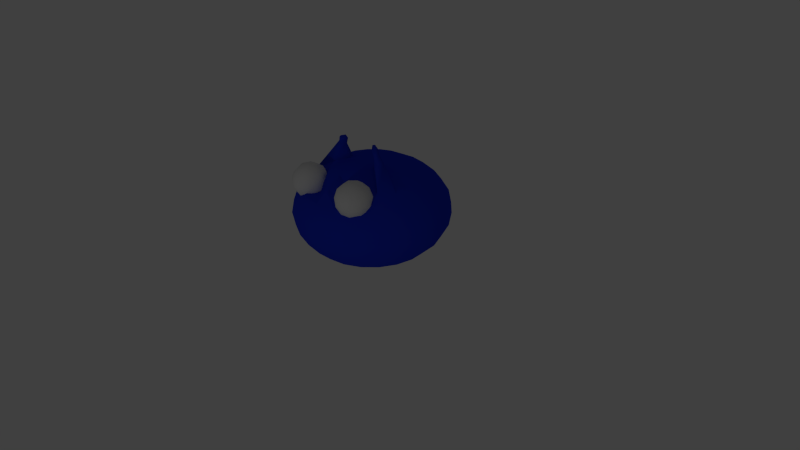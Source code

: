# Source: slime2v3.blend  (saved by Blender 2.74.0; exported with 4.5.12 LTS)
import bpy
from mathutils import Matrix  # noqa: F401  (used for matrix-valued properties, if any)

bpy.ops.wm.read_factory_settings(use_empty=True)
scene = bpy.context.scene
scene.name = 'Scene'

# ---- collections
col_collection_1 = bpy.data.collections.new('Collection 1'); scene.collection.children.link(col_collection_1)

# ---- materials (node trees are filled in below, after node groups)
mat_bubbly = bpy.data.materials.new('Bubbly')
mat_bubbly.alpha_threshold = 0.0
mat_bubbly.use_transparent_shadow = False
mat_bubbly.diffuse_color = (0.01219, 0.03646, 0.6619, 1.0)
mat_bubbly.specular_color = (0.1311, 0.523, 1.0)
mat_bubbly.roughness = 0.5
mat_bubbly.specular_intensity = 0.7947

# ---- material node trees

# ---- world
world_world = bpy.data.worlds.new('World'); scene.world = world_world
world_world.color = (0.05088, 0.05088, 0.05088)
world_world.use_sun_shadow = False
world_world.sun_shadow_jitter_overblur = 0.0
world_world.cycles.sampling_method = 'MANUAL'
world_world.cycles.sample_map_resolution = 256

# ---- cameras
cam_camera = bpy.data.cameras.new('Camera')
cam_camera.clip_end = 100.0
cam_camera.lens = 35.0
cam_camera.sensor_width = 32.0
cam_camera.sensor_height = 18.0
cam_camera.ortho_scale = 7.314
cam_camera.dof.focus_distance = 0.0
cam_camera.dof.aperture_fstop = 128.0

# ---- lights
light_lamp = bpy.data.lights.new('Lamp', 'POINT')
light_lamp.transmission_factor = 0.0
light_lamp.cutoff_distance = 30.0
light_lamp.energy = 100.0
light_lamp.shadow_buffer_clip_start = 1.001
light_lamp.shadow_soft_size = 0.1
light_lamp.shadow_maximum_resolution = 0.006
light_lamp.use_absolute_resolution = True
light_lamp.cycles.use_multiple_importance_sampling = False

# ---- meshes
me_sphere = bpy.data.meshes.new('Sphere')
me_sphere.from_pydata([(-0.2462, 0.07998, 0.9659), (-0.4755, 0.1545, 0.866), (-0.6725, 0.2185, 0.7071), (-0.8236, 0.2676, 0.5), (-0.9187, 0.2985, 0.2588), (-0.9511, 0.309, 7.55e-08), (-0.9187, 0.2985, -0.2588), (-0.8236, 0.2676, -0.5), (-0.6725, 0.2185, -0.7071), (-0.4755, 0.1545, -0.866), (-0.2462, 0.07998, -0.9659), (-0.2094, 0.1521, 0.9659), (-0.4045, 0.2939, 0.866), (-0.5721, 0.4156, 0.7071), (-0.7006, 0.509, 0.5), (-0.7815, 0.5678, 0.2588), (-0.809, 0.5878, 7.55e-08), (-0.7815, 0.5678, -0.2588), (-0.7006, 0.509, -0.5), (-0.5721, 0.4156, -0.7071), (-0.4045, 0.2939, -0.866), (-0.2094, 0.1521, -0.9659), (-0.1521, 0.2094, 0.9659), (-0.2939, 0.4045, 0.866), (-0.4156, 0.5721, 0.7071), (-0.509, 0.7006, 0.5), (-0.5678, 0.7815, 0.2588), (-0.5878, 0.809, 7.55e-08), (-0.5678, 0.7815, -0.2588), (-0.509, 0.7006, -0.5), (-0.4156, 0.5721, -0.7071), (-0.2939, 0.4045, -0.866), (-0.1521, 0.2094, -0.9659), (-3.894e-07, 0.0, -1.0), (-0.07998, 0.2462, 0.9659), (-0.1545, 0.4755, 0.866), (-0.2185, 0.6725, 0.7071), (-0.2676, 0.8236, 0.5), (-0.2985, 0.9186, 0.2588), (-0.309, 0.9511, 7.55e-08), (-0.2985, 0.9186, -0.2588), (-0.2676, 0.8236, -0.5), (-0.2185, 0.6725, -0.7071), (-0.1545, 0.4755, -0.866), (-0.07998, 0.2462, -0.9659), (-3.767e-07, 0.2588, 0.9659), (-4.512e-07, 0.5, 0.866), (-3.469e-07, 0.7071, 0.7071), (-4.065e-07, 0.866, 0.5), (-3.767e-07, 0.9659, 0.2588), (-4.065e-07, 1.0, 7.55e-08), (-3.767e-07, 0.9659, -0.2588), (-4.065e-07, 0.866, -0.5), (-4.065e-07, 0.7071, -0.7071), (-3.916e-07, 0.5, -0.866), (-3.916e-07, 0.2588, -0.9659), (0.07998, 0.2462, 0.9659), (0.1545, 0.4755, 0.866), (0.2185, 0.6725, 0.7071), (0.2676, 0.8236, 0.5), (0.2985, 0.9186, 0.2588), (0.309, 0.9511, 7.55e-08), (0.2985, 0.9186, -0.2588), (0.2676, 0.8236, -0.5), (0.2185, 0.6725, -0.7071), (0.1545, 0.4755, -0.866), (0.07998, 0.2462, -0.9659), (0.1521, 0.2094, 0.9659), (0.2939, 0.4045, 0.866), (0.4156, 0.5721, 0.7071), (0.509, 0.7006, 0.5), (0.5678, 0.7815, 0.2588), (0.5878, 0.809, 7.55e-08), (0.5678, 0.7815, -0.2588), (0.509, 0.7006, -0.5), (0.4156, 0.5721, -0.7071), (0.2939, 0.4045, -0.866), (0.1521, 0.2094, -0.9659), (-7.045e-07, -2.289e-07, 1.0), (0.2094, 0.1521, 0.9659), (0.4045, 0.2939, 0.866), (0.5721, 0.4156, 0.7071), (0.7006, 0.509, 0.5), (0.7814, 0.5678, 0.2588), (0.809, 0.5878, 7.55e-08), (0.7814, 0.5678, -0.2588), (0.7006, 0.509, -0.5), (0.5721, 0.4156, -0.7071), (0.4045, 0.2939, -0.866), (0.2094, 0.1521, -0.9659), (0.2462, 0.07998, 0.9659), (0.4755, 0.1545, 0.866), (0.6725, 0.2185, 0.7071), (0.8236, 0.2676, 0.5), (0.9186, 0.2985, 0.2588), (0.9511, 0.309, 7.55e-08), (0.9186, 0.2985, -0.2588), (0.8236, 0.2676, -0.5), (0.6725, 0.2185, -0.7071), (0.4755, 0.1545, -0.866), (0.2462, 0.07998, -0.9659), (0.2588, -1.603e-08, 0.9659), (0.5, 1.181e-07, 0.866), (0.7071, 1.377e-08, 0.7071), (0.866, -3.093e-08, 0.5), (0.9659, -3.093e-08, 0.2588), (1.0, -1.126e-09, 7.55e-08), (0.9659, -3.093e-08, -0.2588), (0.866, -3.093e-08, -0.5), (0.7071, -6.073e-08, -0.7071), (0.5, 1.377e-08, -0.866), (0.2588, -1.126e-09, -0.9659), (0.2462, -0.07998, 0.9659), (0.4755, -0.1545, 0.866), (0.6725, -0.2185, 0.7071), (0.8236, -0.2676, 0.5), (0.9186, -0.2985, 0.2588), (0.9511, -0.309, 7.55e-08), (0.9186, -0.2985, -0.2588), (0.8236, -0.2676, -0.5), (0.6725, -0.2185, -0.7071), (0.4755, -0.1545, -0.866), (0.2462, -0.07998, -0.9659), (0.2094, -0.1521, 0.9659), (0.4045, -0.2939, 0.866), (0.5721, -0.4156, 0.7071), (0.7006, -0.509, 0.5), (0.7815, -0.5678, 0.2588), (0.809, -0.5878, 7.55e-08), (0.7815, -0.5678, -0.2588), (0.7006, -0.509, -0.5), (0.5721, -0.4156, -0.7071), (0.4045, -0.2939, -0.866), (0.2094, -0.1521, -0.9659), (0.1521, -0.2094, 0.9659), (0.2939, -0.4045, 0.866), (0.4156, -0.5721, 0.7071), (0.509, -0.7006, 0.5), (0.5678, -0.7815, 0.2588), (0.5878, -0.809, 7.55e-08), (0.5678, -0.7815, -0.2588), (0.509, -0.7006, -0.5), (0.4156, -0.5721, -0.7071), (0.2939, -0.4045, -0.866), (0.1521, -0.2094, -0.9659), (0.07998, -0.2462, 0.9659), (0.1545, -0.5662, 0.866), (0.2185, -0.6323, 0.5315), (0.2676, -0.8236, 0.5), (0.2985, -0.9187, 0.2588), (0.309, -0.9511, 7.55e-08), (0.2985, -0.9187, -0.2588), (0.2676, -0.8236, -0.5), (0.2185, -0.6725, -0.7071), (0.1545, -0.4755, -0.866), (0.07998, -0.2462, -0.9659), (-3.767e-07, -0.2588, 0.9659), (-2.575e-07, -0.5, 0.866), (-3.618e-07, -0.7071, 0.7071), (-3.767e-07, -0.866, 0.5), (-4.065e-07, -0.9659, 0.2588), (-3.767e-07, -1.0, 7.55e-08), (-4.065e-07, -0.9659, -0.2588), (-4.065e-07, -0.866, -0.5), (-4.214e-07, -0.7071, -0.7071), (-3.618e-07, -0.5, -0.866), (-3.692e-07, -0.2588, -0.9659), (-0.07998, -0.2462, 0.9659), (-0.1545, -0.5662, 0.866), (-0.2185, -0.6323, 0.5315), (-0.2676, -0.8236, 0.5), (-0.2985, -0.9187, 0.2588), (-0.309, -0.9511, 7.55e-08), (-0.2985, -0.9187, -0.2588), (-0.2676, -0.8236, -0.5), (-0.2185, -0.6725, -0.7071), (-0.1545, -0.4755, -0.866), (-0.07998, -0.2462, -0.9659), (-0.1521, -0.2094, 0.9659), (-0.2939, -0.4045, 0.866), (-0.4156, -0.5721, 0.7071), (-0.509, -0.7006, 0.5), (-0.5678, -0.7815, 0.2588), (-0.5878, -0.809, 7.55e-08), (-0.5678, -0.7815, -0.2588), (-0.509, -0.7006, -0.5), (-0.4156, -0.5721, -0.7071), (-0.2939, -0.4045, -0.866), (-0.1521, -0.2094, -0.9659), (-0.2094, -0.1521, 0.9659), (-0.4045, -0.2939, 0.866), (-0.5721, -0.4156, 0.7071), (-0.7006, -0.509, 0.5), (-0.7815, -0.5678, 0.2588), (-0.809, -0.5878, 7.55e-08), (-0.7815, -0.5678, -0.2588), (-0.7006, -0.509, -0.5), (-0.5721, -0.4156, -0.7071), (-0.4045, -0.2939, -0.866), (-0.2094, -0.1521, -0.9659), (-0.2462, -0.07998, 0.9659), (-0.4755, -0.1545, 0.866), (-0.6725, -0.2185, 0.7071), (-0.8236, -0.2676, 0.5), (-0.9187, -0.2985, 0.2588), (-0.9511, -0.309, 7.55e-08), (-0.9187, -0.2985, -0.2588), (-0.8236, -0.2676, -0.5), (-0.6725, -0.2185, -0.7071), (-0.4755, -0.1545, -0.866), (-0.2462, -0.07998, -0.9659), (-0.2588, -8.577e-09, 0.9659), (-0.5, -9.053e-08, 0.866), (-0.7071, -1.603e-08, 0.7071), (-0.866, -3.093e-08, 0.5), (-0.9659, -1.126e-09, 0.2588), (-1.0, -3.093e-08, 7.55e-08), (-0.9659, -1.126e-09, -0.2588), (-0.866, -3.093e-08, -0.5), (-0.7071, 4.358e-08, -0.7071), (-0.5, -4.583e-08, -0.866), (-0.2588, -8.577e-09, -0.9659), (0.2723, -0.13, 1.222), (0.4334, -0.1824, 1.152), (0.2464, -0.1807, 1.222), (0.3835, -0.2803, 1.152), (-0.257, -0.1822, 1.218), (-0.3775, -0.2698, 1.156), (-0.2797, -0.1376, 1.218), (-0.4214, -0.1837, 1.156), (-0.2077, -0.1963, 1.357), (-0.2862, -0.2533, 1.317), (-0.2225, -0.1673, 1.357), (-0.3147, -0.1973, 1.317), (0.2626, -0.1653, 1.354), (0.367, -0.1992, 1.309), (0.2459, -0.1981, 1.354), (0.3347, -0.2627, 1.309), (-0.2335, -0.2039, 1.414), (-0.2882, -0.2436, 1.386), (-0.2438, -0.1837, 1.414), (-0.308, -0.2046, 1.386), (0.2812, -0.1776, 1.429), (0.3714, -0.2069, 1.39), (0.2667, -0.2059, 1.429), (0.3435, -0.2617, 1.39)], [], [(10, 9, 20, 21), (9, 8, 19, 20), (8, 7, 18, 19), (7, 6, 17, 18), (6, 5, 16, 17), (5, 4, 15, 16), (4, 3, 14, 15), (3, 2, 13, 14), (2, 1, 12, 13), (1, 0, 11, 12), (21, 20, 31, 32), (20, 19, 30, 31), (19, 18, 29, 30), (18, 17, 28, 29), (17, 16, 27, 28), (16, 15, 26, 27), (15, 14, 25, 26), (14, 13, 24, 25), (13, 12, 23, 24), (12, 11, 22, 23), (32, 31, 43, 44), (31, 30, 42, 43), (30, 29, 41, 42), (29, 28, 40, 41), (28, 27, 39, 40), (27, 26, 38, 39), (26, 25, 37, 38), (25, 24, 36, 37), (24, 23, 35, 36), (23, 22, 34, 35), (44, 43, 54, 55), (43, 42, 53, 54), (42, 41, 52, 53), (41, 40, 51, 52), (40, 39, 50, 51), (39, 38, 49, 50), (38, 37, 48, 49), (37, 36, 47, 48), (36, 35, 46, 47), (35, 34, 45, 46), (55, 54, 65, 66), (54, 53, 64, 65), (53, 52, 63, 64), (52, 51, 62, 63), (51, 50, 61, 62), (50, 49, 60, 61), (49, 48, 59, 60), (48, 47, 58, 59), (47, 46, 57, 58), (46, 45, 56, 57), (66, 65, 76, 77), (65, 64, 75, 76), (64, 63, 74, 75), (63, 62, 73, 74), (62, 61, 72, 73), (61, 60, 71, 72), (60, 59, 70, 71), (59, 58, 69, 70), (58, 57, 68, 69), (57, 56, 67, 68), (77, 76, 88, 89), (76, 75, 87, 88), (75, 74, 86, 87), (74, 73, 85, 86), (73, 72, 84, 85), (72, 71, 83, 84), (71, 70, 82, 83), (70, 69, 81, 82), (69, 68, 80, 81), (68, 67, 79, 80), (89, 88, 99, 100), (88, 87, 98, 99), (87, 86, 97, 98), (86, 85, 96, 97), (85, 84, 95, 96), (84, 83, 94, 95), (83, 82, 93, 94), (82, 81, 92, 93), (81, 80, 91, 92), (80, 79, 90, 91), (100, 99, 110, 111), (99, 98, 109, 110), (98, 97, 108, 109), (97, 96, 107, 108), (96, 95, 106, 107), (95, 94, 105, 106), (94, 93, 104, 105), (93, 92, 103, 104), (92, 91, 102, 103), (91, 90, 101, 102), (111, 110, 121, 122), (110, 109, 120, 121), (109, 108, 119, 120), (108, 107, 118, 119), (107, 106, 117, 118), (106, 105, 116, 117), (105, 104, 115, 116), (104, 103, 114, 115), (103, 102, 113, 114), (102, 101, 112, 113), (122, 121, 132, 133), (121, 120, 131, 132), (120, 119, 130, 131), (119, 118, 129, 130), (118, 117, 128, 129), (117, 116, 127, 128), (116, 115, 126, 127), (115, 114, 125, 126), (227, 229, 202, 191), (191, 190, 227), (133, 132, 143, 144), (132, 131, 142, 143), (131, 130, 141, 142), (130, 129, 140, 141), (129, 128, 139, 140), (128, 127, 138, 139), (127, 126, 137, 138), (126, 125, 136, 137), (125, 124, 135, 136), (124, 123, 134, 135), (144, 143, 154, 155), (143, 142, 153, 154), (142, 141, 152, 153), (141, 140, 151, 152), (140, 139, 150, 151), (139, 138, 149, 150), (138, 137, 148, 149), (137, 136, 147, 148), (136, 135, 146, 147), (135, 134, 145, 146), (155, 154, 165, 166), (154, 153, 164, 165), (153, 152, 163, 164), (152, 151, 162, 163), (151, 150, 161, 162), (150, 149, 160, 161), (149, 148, 159, 160), (148, 147, 158, 159), (147, 146, 157, 158), (146, 145, 156, 157), (166, 165, 176, 177), (165, 164, 175, 176), (164, 163, 174, 175), (163, 162, 173, 174), (162, 161, 172, 173), (161, 160, 171, 172), (160, 159, 170, 171), (159, 158, 169, 170), (158, 157, 168, 169), (157, 156, 167, 168), (177, 176, 187, 188), (176, 175, 186, 187), (175, 174, 185, 186), (174, 173, 184, 185), (173, 172, 183, 184), (172, 171, 182, 183), (171, 170, 181, 182), (170, 169, 180, 181), (169, 168, 179, 180), (168, 167, 178, 179), (188, 187, 198, 199), (187, 186, 197, 198), (186, 185, 196, 197), (185, 184, 195, 196), (184, 183, 194, 195), (183, 182, 193, 194), (182, 181, 192, 193), (181, 180, 191, 192), (180, 179, 190, 191), (179, 178, 189, 190), (199, 198, 209, 210), (198, 197, 208, 209), (197, 196, 207, 208), (196, 195, 206, 207), (195, 194, 205, 206), (194, 193, 204, 205), (193, 192, 203, 204), (192, 191, 202, 203), (201, 202, 229), (189, 200, 228, 226), (210, 209, 220, 221), (209, 208, 219, 220), (208, 207, 218, 219), (207, 206, 217, 218), (206, 205, 216, 217), (205, 204, 215, 216), (204, 203, 214, 215), (203, 202, 213, 214), (202, 201, 212, 213), (201, 200, 211, 212), (33, 221, 10), (221, 220, 9, 10), (220, 219, 8, 9), (219, 218, 7, 8), (218, 217, 6, 7), (217, 216, 5, 6), (216, 215, 4, 5), (215, 214, 3, 4), (214, 213, 2, 3), (213, 212, 1, 2), (212, 211, 0, 1), (211, 78, 0), (33, 10, 21), (0, 78, 11), (33, 21, 32), (11, 78, 22), (33, 32, 44), (22, 78, 34), (33, 44, 55), (34, 78, 45), (33, 55, 66), (45, 78, 56), (33, 66, 77), (56, 78, 67), (33, 77, 89), (67, 78, 79), (33, 89, 100), (79, 78, 90), (33, 100, 111), (90, 78, 101), (33, 111, 122), (101, 78, 112), (33, 122, 133), (112, 78, 123), (33, 133, 144), (123, 78, 134), (33, 144, 155), (134, 78, 145), (33, 155, 166), (145, 78, 156), (33, 166, 177), (156, 78, 167), (33, 177, 188), (167, 78, 178), (33, 188, 199), (178, 78, 189), (33, 199, 210), (189, 78, 200), (33, 210, 221), (200, 78, 211), (222, 224, 236, 234), (226, 228, 232, 230), (200, 201, 229, 228), (190, 189, 226, 227), (112, 123, 224, 222), (125, 114, 223, 225), (123, 124, 225, 224), (113, 112, 222, 223), (230, 232, 240, 238), (229, 227, 231, 233), (228, 229, 233, 232), (227, 226, 230, 231), (234, 236, 244, 242), (225, 223, 235, 237), (224, 225, 237, 236), (223, 222, 234, 235), (239, 238, 240, 241), (233, 231, 239, 241), (232, 233, 241, 240), (231, 230, 238, 239), (243, 242, 244, 245), (237, 235, 243, 245), (236, 237, 245, 244), (235, 234, 242, 243), (124, 125, 225), (114, 113, 223)])
me_sphere.polygons.foreach_set('use_smooth', [True] * 266)
me_sphere.materials.append(mat_bubbly)
me_sphere.use_remesh_preserve_volume = False
me_sphere.use_remesh_preserve_attributes = False
me_sphere.use_mirror_vertex_groups = False
me_sphere.update()
me_sphere_001 = bpy.data.meshes.new('Sphere.001')
me_sphere_001.from_pydata([(-1.0, 0.0, -4.371e-08), (-0.4206, 0.2703, 0.866), (-0.7285, 0.4682, 0.5), (-0.8413, 0.5406, -4.371e-08), (-0.7285, 0.4682, -0.5), (-0.4206, 0.2703, -0.866), (-0.2077, 0.4548, 0.866), (-0.3598, 0.7878, 0.5), (-0.4154, 0.9096, -4.371e-08), (-0.3598, 0.7878, -0.5), (-0.2077, 0.4548, -0.866), (0.07116, 0.4949, 0.866), (0.1232, 0.8572, 0.5), (0.1423, 0.9898, -4.371e-08), (0.1232, 0.8572, -0.5), (0.07116, 0.4949, -0.866), (0.3274, 0.3779, 0.866), (0.5671, 0.6545, 0.5), (0.6549, 0.7557, -4.371e-08), (0.5671, 0.6545, -0.5), (0.3274, 0.3779, -0.866), (-2.959e-07, -4.254e-08, 1.0), (0.4797, 0.1409, 0.866), (0.8309, 0.244, 0.5), (0.9595, 0.2817, -4.371e-08), (0.8309, 0.244, -0.5), (0.4797, 0.1409, -0.866), (0.4797, -0.1409, 0.866), (0.8309, -0.244, 0.5), (0.9595, -0.2817, -4.371e-08), (0.8309, -0.244, -0.5), (0.4797, -0.1409, -0.866), (0.3274, -0.3779, 0.866), (0.5671, -0.6545, 0.5), (0.6549, -0.7557, -4.371e-08), (0.5671, -0.6545, -0.5), (0.3274, -0.3779, -0.866), (0.07116, -0.4949, 0.866), (0.1232, -0.8572, 0.5), (0.1423, -0.9898, -4.371e-08), (0.1232, -0.8572, -0.5), (0.07116, -0.4949, -0.866), (-1.51e-07, 0.0, -1.0), (-0.2077, -0.4548, 0.866), (-0.3598, -0.7878, 0.5), (-0.4154, -0.9096, -4.371e-08), (-0.3598, -0.7878, -0.5), (-0.2077, -0.4548, -0.866), (-0.4206, -0.2703, 0.866), (-0.7285, -0.4682, 0.5), (-0.8413, -0.5406, -4.371e-08), (-0.7285, -0.4682, -0.5), (-0.4206, -0.2703, -0.866), (-0.5, -1.561e-07, 0.866), (-0.866, -2.604e-07, 0.5), (-0.866, -3.797e-07, -0.5), (-0.5, -1.561e-07, -0.866)], [], [(5, 4, 9, 10), (4, 3, 8, 9), (3, 2, 7, 8), (2, 1, 6, 7), (10, 9, 14, 15), (9, 8, 13, 14), (8, 7, 12, 13), (7, 6, 11, 12), (15, 14, 19, 20), (14, 13, 18, 19), (13, 12, 17, 18), (12, 11, 16, 17), (20, 19, 25, 26), (19, 18, 24, 25), (18, 17, 23, 24), (17, 16, 22, 23), (26, 25, 30, 31), (25, 24, 29, 30), (24, 23, 28, 29), (23, 22, 27, 28), (31, 30, 35, 36), (30, 29, 34, 35), (29, 28, 33, 34), (28, 27, 32, 33), (36, 35, 40, 41), (35, 34, 39, 40), (34, 33, 38, 39), (33, 32, 37, 38), (41, 40, 46, 47), (40, 39, 45, 46), (39, 38, 44, 45), (38, 37, 43, 44), (47, 46, 51, 52), (46, 45, 50, 51), (45, 44, 49, 50), (44, 43, 48, 49), (52, 51, 55, 56), (49, 48, 53, 54), (42, 56, 5), (56, 55, 4, 5), (55, 0, 3, 4), (0, 54, 2, 3), (54, 53, 1, 2), (53, 21, 1), (42, 5, 10), (1, 21, 6), (42, 10, 15), (6, 21, 11), (42, 15, 20), (11, 21, 16), (42, 20, 26), (16, 21, 22), (42, 26, 31), (22, 21, 27), (42, 31, 36), (27, 21, 32), (42, 36, 41), (32, 21, 37), (42, 41, 47), (37, 21, 43), (42, 47, 52), (43, 21, 48), (42, 52, 56), (51, 50, 0, 55), (50, 49, 54, 0), (48, 21, 53)])
me_sphere_001.polygons.foreach_set('use_smooth', [True] * 66)
_uv = me_sphere_001.uv_layers.new(name='UVMap')
_uv.uv.foreach_set('vector', [0.356, 0.5801, 0.2556, 0.6447, 0.3759, 0.7489, 0.4255, 0.6403, 0.2556, 0.6447, 0.2188, 0.6683, 0.3577, 0.7887, 0.3759, 0.7489, 0.2188, 0.6683, 0.2556, 0.6447, 0.3759, 0.7489, 0.3577, 0.7887, 0.2556, 0.6447, 0.356, 0.5801, 0.4255, 0.6403, 0.3759, 0.7489, 0.4255, 0.6403, 0.3759, 0.7489, 0.5334, 0.7716, 0.5164, 0.6534, 0.3759, 0.7489, 0.3577, 0.7887, 0.5397, 0.8148, 0.5334, 0.7716, 0.3577, 0.7887, 0.3759, 0.7489, 0.5334, 0.7716, 0.5397, 0.8148, 0.3759, 0.7489, 0.4255, 0.6403, 0.5164, 0.6534, 0.5334, 0.7716, 0.5164, 0.6534, 0.5334, 0.7716, 0.6782, 0.7054, 0.6, 0.6152, 0.5334, 0.7716, 0.5397, 0.8148, 0.7068, 0.7385, 0.6782, 0.7054, 0.5397, 0.8148, 0.5334, 0.7716, 0.6782, 0.7054, 0.7068, 0.7385, 0.5334, 0.7716, 0.5164, 0.6534, 0.6, 0.6152, 0.6782, 0.7054, 0.6, 0.6152, 0.6782, 0.7054, 0.7643, 0.5715, 0.6497, 0.5379, 0.6782, 0.7054, 0.7068, 0.7385, 0.8062, 0.5839, 0.7643, 0.5715, 0.7068, 0.7385, 0.6782, 0.7054, 0.7643, 0.5715, 0.8062, 0.5839, 0.6782, 0.7054, 0.6, 0.6152, 0.6497, 0.5379, 0.7643, 0.5715, 0.6497, 0.5379, 0.7643, 0.5715, 0.7643, 0.4124, 0.6497, 0.446, 0.7643, 0.5715, 0.8062, 0.5839, 0.8062, 0.4001, 0.7643, 0.4124, 0.8062, 0.5839, 0.7643, 0.5715, 0.7643, 0.4124, 0.8062, 0.4001, 0.7643, 0.5715, 0.6497, 0.5379, 0.6497, 0.446, 0.7643, 0.4124, 0.6497, 0.446, 0.7643, 0.4124, 0.6782, 0.2785, 0.6, 0.3687, 0.7643, 0.4124, 0.8062, 0.4001, 0.7068, 0.2455, 0.6782, 0.2785, 0.8062, 0.4001, 0.7643, 0.4124, 0.6782, 0.2785, 0.7068, 0.2455, 0.7643, 0.4124, 0.6497, 0.446, 0.6, 0.3687, 0.6782, 0.2785, 0.6, 0.3687, 0.6782, 0.2785, 0.5334, 0.2124, 0.5164, 0.3305, 0.6782, 0.2785, 0.7068, 0.2455, 0.5397, 0.1691, 0.5334, 0.2124, 0.7068, 0.2455, 0.6782, 0.2785, 0.5334, 0.2124, 0.5397, 0.1691, 0.6782, 0.2785, 0.6, 0.3687, 0.5164, 0.3305, 0.5334, 0.2124, 0.5164, 0.3305, 0.5334, 0.2124, 0.3759, 0.235, 0.4255, 0.3436, 0.5334, 0.2124, 0.5397, 0.1691, 0.3577, 0.1953, 0.3759, 0.235, 0.5397, 0.1691, 0.5334, 0.2124, 0.3759, 0.235, 0.3577, 0.1953, 0.5334, 0.2124, 0.5164, 0.3305, 0.4255, 0.3436, 0.3759, 0.235, 0.4255, 0.3436, 0.3759, 0.235, 0.2556, 0.3393, 0.356, 0.4038, 0.3759, 0.235, 0.3577, 0.1953, 0.2188, 0.3156, 0.2556, 0.3393, 0.3577, 0.1953, 0.3759, 0.235, 0.2556, 0.3393, 0.2188, 0.3156, 0.3759, 0.235, 0.4255, 0.3436, 0.356, 0.4038, 0.2556, 0.3393, 0.356, 0.4038, 0.2556, 0.3393, 0.2108, 0.492, 0.3302, 0.492, 0.2556, 0.3393, 0.356, 0.4038, 0.3302, 0.492, 0.2108, 0.492, 0.4932, 0.492, 0.3302, 0.492, 0.356, 0.5801, 0.3302, 0.492, 0.2108, 0.492, 0.2556, 0.6447, 0.356, 0.5801, 0.2108, 0.492, 0.1671, 0.492, 0.2188, 0.6683, 0.2556, 0.6447, 0.1671, 0.492, 0.2108, 0.492, 0.2556, 0.6447, 0.2188, 0.6683, 0.2108, 0.492, 0.3302, 0.492, 0.356, 0.5801, 0.2556, 0.6447, 0.3302, 0.492, 0.4932, 0.492, 0.356, 0.5801, 0.4932, 0.492, 0.356, 0.5801, 0.4255, 0.6403, 0.356, 0.5801, 0.4932, 0.492, 0.4255, 0.6403, 0.4932, 0.492, 0.4255, 0.6403, 0.5164, 0.6534, 0.4255, 0.6403, 0.4932, 0.492, 0.5164, 0.6534, 0.4932, 0.492, 0.5164, 0.6534, 0.6, 0.6152, 0.5164, 0.6534, 0.4932, 0.492, 0.6, 0.6152, 0.4932, 0.492, 0.6, 0.6152, 0.6497, 0.5379, 0.6, 0.6152, 0.4932, 0.492, 0.6497, 0.5379, 0.4932, 0.492, 0.6497, 0.5379, 0.6497, 0.446, 0.6497, 0.5379, 0.4932, 0.492, 0.6497, 0.446, 0.4932, 0.492, 0.6497, 0.446, 0.6, 0.3687, 0.6497, 0.446, 0.4932, 0.492, 0.6, 0.3687, 0.4932, 0.492, 0.6, 0.3687, 0.5164, 0.3305, 0.6, 0.3687, 0.4932, 0.492, 0.5164, 0.3305, 0.4932, 0.492, 0.5164, 0.3305, 0.4255, 0.3436, 0.5164, 0.3305, 0.4932, 0.492, 0.4255, 0.3436, 0.4932, 0.492, 0.4255, 0.3436, 0.356, 0.4038, 0.4255, 0.3436, 0.4932, 0.492, 0.356, 0.4038, 0.4932, 0.492, 0.356, 0.4038, 0.3302, 0.492, 0.2556, 0.3393, 0.2188, 0.3156, 0.1671, 0.492, 0.2108, 0.492, 0.2188, 0.3156, 0.2556, 0.3393, 0.2108, 0.492, 0.1671, 0.492, 0.356, 0.4038, 0.4932, 0.492, 0.3302, 0.492])
me_sphere_001.use_remesh_preserve_volume = False
me_sphere_001.use_remesh_preserve_attributes = False
me_sphere_001.use_mirror_vertex_groups = False
me_sphere_001.update()
me_sphere_003 = bpy.data.meshes.new('Sphere.003')
me_sphere_003.from_pydata([(-1.0, 0.0, -4.371e-08), (-0.4206, 0.2703, 0.866), (-0.7285, 0.4682, 0.5), (-0.8413, 0.5406, -4.371e-08), (-0.7285, 0.4682, -0.5), (-0.4206, 0.2703, -0.866), (-0.2077, 0.4548, 0.866), (-0.3598, 0.7878, 0.5), (-0.4154, 0.9096, -4.371e-08), (-0.3598, 0.7878, -0.5), (-0.2077, 0.4548, -0.866), (0.07116, 0.4949, 0.866), (0.1232, 0.8572, 0.5), (0.1423, 0.9898, -4.371e-08), (0.1232, 0.8572, -0.5), (0.07116, 0.4949, -0.866), (0.3274, 0.3779, 0.866), (0.5671, 0.6545, 0.5), (0.6549, 0.7557, -4.371e-08), (0.5671, 0.6545, -0.5), (0.3274, 0.3779, -0.866), (-2.959e-07, -4.254e-08, 1.0), (0.4797, 0.1409, 0.866), (0.8309, 0.244, 0.5), (0.9595, 0.2817, -4.371e-08), (0.8309, 0.244, -0.5), (0.4797, 0.1409, -0.866), (0.4797, -0.1409, 0.866), (0.8309, -0.244, 0.5), (0.9595, -0.2817, -4.371e-08), (0.8309, -0.244, -0.5), (0.4797, -0.1409, -0.866), (0.3274, -0.3779, 0.866), (0.5671, -0.6545, 0.5), (0.6549, -0.7557, -4.371e-08), (0.5671, -0.6545, -0.5), (0.3274, -0.3779, -0.866), (0.07116, -0.4949, 0.866), (0.1232, -0.8572, 0.5), (0.1423, -0.9898, -4.371e-08), (0.1232, -0.8572, -0.5), (0.07116, -0.4949, -0.866), (-1.51e-07, 0.0, -1.0), (-0.2077, -0.4548, 0.866), (-0.3598, -0.7878, 0.5), (-0.4154, -0.9096, -4.371e-08), (-0.3598, -0.7878, -0.5), (-0.2077, -0.4548, -0.866), (-0.4206, -0.2703, 0.866), (-0.7285, -0.4682, 0.5), (-0.8413, -0.5406, -4.371e-08), (-0.7285, -0.4682, -0.5), (-0.4206, -0.2703, -0.866), (-0.5, -1.561e-07, 0.866), (-0.866, -2.604e-07, 0.5), (-0.866, -3.797e-07, -0.5), (-0.5, -1.561e-07, -0.866)], [], [(5, 4, 9, 10), (4, 3, 8, 9), (3, 2, 7, 8), (2, 1, 6, 7), (10, 9, 14, 15), (9, 8, 13, 14), (8, 7, 12, 13), (7, 6, 11, 12), (15, 14, 19, 20), (14, 13, 18, 19), (13, 12, 17, 18), (12, 11, 16, 17), (20, 19, 25, 26), (19, 18, 24, 25), (18, 17, 23, 24), (17, 16, 22, 23), (26, 25, 30, 31), (25, 24, 29, 30), (24, 23, 28, 29), (23, 22, 27, 28), (31, 30, 35, 36), (30, 29, 34, 35), (29, 28, 33, 34), (28, 27, 32, 33), (36, 35, 40, 41), (35, 34, 39, 40), (34, 33, 38, 39), (33, 32, 37, 38), (41, 40, 46, 47), (40, 39, 45, 46), (39, 38, 44, 45), (38, 37, 43, 44), (47, 46, 51, 52), (46, 45, 50, 51), (45, 44, 49, 50), (44, 43, 48, 49), (52, 51, 55, 56), (49, 48, 53, 54), (42, 56, 5), (56, 55, 4, 5), (55, 0, 3, 4), (0, 54, 2, 3), (54, 53, 1, 2), (53, 21, 1), (42, 5, 10), (1, 21, 6), (42, 10, 15), (6, 21, 11), (42, 15, 20), (11, 21, 16), (42, 20, 26), (16, 21, 22), (42, 26, 31), (22, 21, 27), (42, 31, 36), (27, 21, 32), (42, 36, 41), (32, 21, 37), (42, 41, 47), (37, 21, 43), (42, 47, 52), (43, 21, 48), (42, 52, 56), (51, 50, 0, 55), (50, 49, 54, 0), (48, 21, 53)])
me_sphere_003.polygons.foreach_set('use_smooth', [True] * 66)
_uv = me_sphere_003.uv_layers.new(name='UVMap')
_uv.uv.foreach_set('vector', [0.356, 0.5801, 0.2556, 0.6447, 0.3759, 0.7489, 0.4255, 0.6403, 0.2556, 0.6447, 0.2188, 0.6683, 0.3577, 0.7887, 0.3759, 0.7489, 0.2188, 0.6683, 0.2556, 0.6447, 0.3759, 0.7489, 0.3577, 0.7887, 0.2556, 0.6447, 0.356, 0.5801, 0.4255, 0.6403, 0.3759, 0.7489, 0.4255, 0.6403, 0.3759, 0.7489, 0.5334, 0.7716, 0.5164, 0.6534, 0.3759, 0.7489, 0.3577, 0.7887, 0.5397, 0.8148, 0.5334, 0.7716, 0.3577, 0.7887, 0.3759, 0.7489, 0.5334, 0.7716, 0.5397, 0.8148, 0.3759, 0.7489, 0.4255, 0.6403, 0.5164, 0.6534, 0.5334, 0.7716, 0.5164, 0.6534, 0.5334, 0.7716, 0.6782, 0.7054, 0.6, 0.6152, 0.5334, 0.7716, 0.5397, 0.8148, 0.7068, 0.7385, 0.6782, 0.7054, 0.5397, 0.8148, 0.5334, 0.7716, 0.6782, 0.7054, 0.7068, 0.7385, 0.5334, 0.7716, 0.5164, 0.6534, 0.6, 0.6152, 0.6782, 0.7054, 0.6, 0.6152, 0.6782, 0.7054, 0.7643, 0.5715, 0.6497, 0.5379, 0.6782, 0.7054, 0.7068, 0.7385, 0.8062, 0.5839, 0.7643, 0.5715, 0.7068, 0.7385, 0.6782, 0.7054, 0.7643, 0.5715, 0.8062, 0.5839, 0.6782, 0.7054, 0.6, 0.6152, 0.6497, 0.5379, 0.7643, 0.5715, 0.6497, 0.5379, 0.7643, 0.5715, 0.7643, 0.4124, 0.6497, 0.446, 0.7643, 0.5715, 0.8062, 0.5839, 0.8062, 0.4001, 0.7643, 0.4124, 0.8062, 0.5839, 0.7643, 0.5715, 0.7643, 0.4124, 0.8062, 0.4001, 0.7643, 0.5715, 0.6497, 0.5379, 0.6497, 0.446, 0.7643, 0.4124, 0.6497, 0.446, 0.7643, 0.4124, 0.6782, 0.2785, 0.6, 0.3687, 0.7643, 0.4124, 0.8062, 0.4001, 0.7068, 0.2455, 0.6782, 0.2785, 0.8062, 0.4001, 0.7643, 0.4124, 0.6782, 0.2785, 0.7068, 0.2455, 0.7643, 0.4124, 0.6497, 0.446, 0.6, 0.3687, 0.6782, 0.2785, 0.6, 0.3687, 0.6782, 0.2785, 0.5334, 0.2124, 0.5164, 0.3305, 0.6782, 0.2785, 0.7068, 0.2455, 0.5397, 0.1691, 0.5334, 0.2124, 0.7068, 0.2455, 0.6782, 0.2785, 0.5334, 0.2124, 0.5397, 0.1691, 0.6782, 0.2785, 0.6, 0.3687, 0.5164, 0.3305, 0.5334, 0.2124, 0.5164, 0.3305, 0.5334, 0.2124, 0.3759, 0.235, 0.4255, 0.3436, 0.5334, 0.2124, 0.5397, 0.1691, 0.3577, 0.1953, 0.3759, 0.235, 0.5397, 0.1691, 0.5334, 0.2124, 0.3759, 0.235, 0.3577, 0.1953, 0.5334, 0.2124, 0.5164, 0.3305, 0.4255, 0.3436, 0.3759, 0.235, 0.4255, 0.3436, 0.3759, 0.235, 0.2556, 0.3393, 0.356, 0.4038, 0.3759, 0.235, 0.3577, 0.1953, 0.2188, 0.3156, 0.2556, 0.3393, 0.3577, 0.1953, 0.3759, 0.235, 0.2556, 0.3393, 0.2188, 0.3156, 0.3759, 0.235, 0.4255, 0.3436, 0.356, 0.4038, 0.2556, 0.3393, 0.356, 0.4038, 0.2556, 0.3393, 0.2108, 0.492, 0.3302, 0.492, 0.2556, 0.3393, 0.356, 0.4038, 0.3302, 0.492, 0.2108, 0.492, 0.4932, 0.492, 0.3302, 0.492, 0.356, 0.5801, 0.3302, 0.492, 0.2108, 0.492, 0.2556, 0.6447, 0.356, 0.5801, 0.2108, 0.492, 0.1671, 0.492, 0.2188, 0.6683, 0.2556, 0.6447, 0.1671, 0.492, 0.2108, 0.492, 0.2556, 0.6447, 0.2188, 0.6683, 0.2108, 0.492, 0.3302, 0.492, 0.356, 0.5801, 0.2556, 0.6447, 0.3302, 0.492, 0.4932, 0.492, 0.356, 0.5801, 0.4932, 0.492, 0.356, 0.5801, 0.4255, 0.6403, 0.356, 0.5801, 0.4932, 0.492, 0.4255, 0.6403, 0.4932, 0.492, 0.4255, 0.6403, 0.5164, 0.6534, 0.4255, 0.6403, 0.4932, 0.492, 0.5164, 0.6534, 0.4932, 0.492, 0.5164, 0.6534, 0.6, 0.6152, 0.5164, 0.6534, 0.4932, 0.492, 0.6, 0.6152, 0.4932, 0.492, 0.6, 0.6152, 0.6497, 0.5379, 0.6, 0.6152, 0.4932, 0.492, 0.6497, 0.5379, 0.4932, 0.492, 0.6497, 0.5379, 0.6497, 0.446, 0.6497, 0.5379, 0.4932, 0.492, 0.6497, 0.446, 0.4932, 0.492, 0.6497, 0.446, 0.6, 0.3687, 0.6497, 0.446, 0.4932, 0.492, 0.6, 0.3687, 0.4932, 0.492, 0.6, 0.3687, 0.5164, 0.3305, 0.6, 0.3687, 0.4932, 0.492, 0.5164, 0.3305, 0.4932, 0.492, 0.5164, 0.3305, 0.4255, 0.3436, 0.5164, 0.3305, 0.4932, 0.492, 0.4255, 0.3436, 0.4932, 0.492, 0.4255, 0.3436, 0.356, 0.4038, 0.4255, 0.3436, 0.4932, 0.492, 0.356, 0.4038, 0.4932, 0.492, 0.356, 0.4038, 0.3302, 0.492, 0.2556, 0.3393, 0.2188, 0.3156, 0.1671, 0.492, 0.2108, 0.492, 0.2188, 0.3156, 0.2556, 0.3393, 0.2108, 0.492, 0.1671, 0.492, 0.356, 0.4038, 0.4932, 0.492, 0.3302, 0.492])
me_sphere_003.use_remesh_preserve_volume = False
me_sphere_003.use_remesh_preserve_attributes = False
me_sphere_003.use_mirror_vertex_groups = False
me_sphere_003.update()
arm_armature_001 = bpy.data.armatures.new('Armature.001')  # bones are not reproduced

# ---- objects
ob_armature = bpy.data.objects.new('Armature', arm_armature_001)
ob_body = bpy.data.objects.new('body', me_sphere)
ob_eye_l = bpy.data.objects.new('eye.l', me_sphere_001)
ob_eye_r = bpy.data.objects.new('eye.r', me_sphere_003)
ob_lamp = bpy.data.objects.new('Lamp', light_lamp)
ob_camera = bpy.data.objects.new('Camera', cam_camera)

# ---- transforms, parenting, visibility, modifiers, constraints
ob_armature.location = (0.0, 0.0, 0.0)
ob_armature.show_in_front = True
ob_armature.lineart.crease_threshold = 0.0
ob_body.parent = ob_armature
ob_body.location = (0.0, 0.0, 0.6698)
ob_body.scale = (1.0, 1.0, 0.6702)
ob_body.lineart.crease_threshold = 0.0
_vg = ob_body.vertex_groups.new(name='root')
for _i, _w in zip([0, 1, 2, 3, 4, 5, 6, 7, 8, 9, 10, 11, 12, 13, 14, 15, 16, 17, 18, 19, 20, 21, 22, 23, 24, 25, 26, 27, 28, 29, 30, 31, 32, 33, 34, 35, 36, 37, 38, 39, 40, 41, 42, 43, 44, 45, 46, 47, 48, 49, 50, 51, 52, 53, 54, 55, 56, 57, 58, 59, 60, 61, 62, 63, 64, 65, 66, 67, 68, 69, 70, 71, 72, 73, 74, 75, 76, 77, 79, 80, 81, 82, 83, 84, 85, 86, 87, 88, 89, 90, 91, 92, 93, 94, 95, 96, 97, 98, 99, 100, 101, 102, 103, 104, 105, 106, 107, 108, 109, 110, 111, 112, 113, 114, 115, 116, 117, 118, 119, 120, 121, 122, 123, 124, 125, 126, 127, 128, 129, 130, 131, 132, 133, 134, 135, 136, 137, 138, 139, 140, 141, 142, 143, 144, 145, 146, 147, 148, 149, 150, 151, 152, 153, 154, 155, 156, 157, 158, 159, 160, 161, 162, 163, 164, 165, 166, 167, 168, 169, 170, 171, 172, 173, 174, 175, 176, 177, 178, 179, 180, 181, 182, 183, 184, 185, 186, 187, 188, 189, 190, 191, 192, 193, 194, 195, 196, 197, 198, 199, 200, 201, 202, 203, 204, 205, 206, 207, 208, 209, 210, 211, 212, 213, 214, 215, 216, 217, 218, 219, 220, 221, 222, 223, 224, 225, 226, 227, 228, 229, 230, 231, 232, 233, 234, 235, 236, 237, 238, 239, 240, 241, 242, 243, 244, 245], [0.02955, 0.08655, 0.1436, 0.2135, 0.2993, 0.4095, 0.5655, 0.6879, 0.7867, 0.8671, 0.9287, 0.02764, 0.08676, 0.1445, 0.2143, 0.3001, 0.4102, 0.5662, 0.6886, 0.7879, 0.8693, 0.9346, 0.02663, 0.08686, 0.1449, 0.2148, 0.3005, 0.4106, 0.5667, 0.6893, 0.7887, 0.8709, 0.938, 1.0, 0.02614, 0.0869, 0.1451, 0.215, 0.3007, 0.4109, 0.567, 0.6897, 0.7893, 0.8719, 0.94, 0.02597, 0.08689, 0.1451, 0.215, 0.3008, 0.411, 0.5671, 0.6899, 0.7897, 0.8724, 0.941, 0.02608, 0.08684, 0.1451, 0.215, 0.3008, 0.4109, 0.5671, 0.6899, 0.7897, 0.8726, 0.9413, 0.02652, 0.08672, 0.1448, 0.2147, 0.3005, 0.4108, 0.567, 0.6897, 0.7896, 0.8724, 0.9409, 0.02748, 0.08645, 0.1443, 0.2142, 0.3001, 0.4103, 0.5666, 0.6894, 0.7891, 0.8718, 0.9399, 0.02937, 0.08591, 0.1431, 0.2132, 0.2993, 0.4096, 0.566, 0.6887, 0.7884, 0.8707, 0.9379, 0.03301, 0.08489, 0.1401, 0.2112, 0.2978, 0.4086, 0.5651, 0.6879, 0.7874, 0.8691, 0.9345, 0.03999, 0.08335, 0.1321, 0.2077, 0.2959, 0.4073, 0.5641, 0.687, 0.7862, 0.8668, 0.9286, 0.03823, 0.08138, 0.1292, 0.2061, 0.2949, 0.4065, 0.5634, 0.6861, 0.7849, 0.8642, 0.9187, 0.03042, 0.07909, 0.1317, 0.2067, 0.2952, 0.4065, 0.5631, 0.6856, 0.784, 0.8623, 0.913, 0.0268, 0.09105, 0.1429, 0.2106, 0.2967, 0.4072, 0.5634, 0.6855, 0.7835, 0.8612, 0.9107, 0.02673, 0.07987, 0.1369, 0.2098, 0.2969, 0.4075, 0.5635, 0.6855, 0.7834, 0.861, 0.9114, 0.02874, 0.09484, 0.1462, 0.2127, 0.298, 0.408, 0.5637, 0.6856, 0.7834, 0.8613, 0.9152, 0.03228, 0.08385, 0.1406, 0.2112, 0.2975, 0.4077, 0.5637, 0.6856, 0.7835, 0.8611, 0.9114, 0.04047, 0.08374, 0.1329, 0.2086, 0.2964, 0.4073, 0.5636, 0.6858, 0.7837, 0.8614, 0.9108, 0.03957, 0.08616, 0.1341, 0.2091, 0.2967, 0.4076, 0.564, 0.6862, 0.7844, 0.8625, 0.9131, 0.03308, 0.08622, 0.1412, 0.2118, 0.2982, 0.4086, 0.5647, 0.687, 0.7854, 0.8645, 0.9188, 0.05697, 0.06869, 0.05745, 0.06744, 0.05875, 0.068, 0.05897, 0.06852, 0.05881, 0.06205, 0.05939, 0.06175, 0.05898, 0.06326, 0.05948, 0.06255, 0.05984, 0.06126, 0.05994, 0.06118, 0.0601, 0.06226, 0.06018, 0.06202]): _vg.add([_i], _w, 'REPLACE')
_vg = ob_body.vertex_groups.new(name='forehead')
for _i, _w in zip([0, 1, 2, 3, 4, 5, 6, 7, 8, 9, 10, 11, 12, 13, 14, 15, 16, 17, 18, 19, 20, 21, 22, 23, 24, 25, 26, 27, 28, 29, 30, 31, 32, 34, 35, 36, 37, 38, 39, 40, 41, 42, 43, 44, 45, 46, 47, 48, 49, 50, 51, 52, 53, 54, 55, 56, 57, 58, 59, 60, 61, 62, 63, 64, 65, 66, 67, 68, 69, 70, 71, 72, 73, 74, 75, 76, 77, 78, 79, 80, 81, 82, 83, 84, 85, 86, 87, 88, 89, 90, 91, 92, 93, 94, 95, 96, 97, 98, 99, 100, 101, 102, 103, 104, 105, 106, 107, 108, 109, 110, 111, 112, 113, 114, 115, 116, 117, 118, 119, 120, 121, 122, 123, 124, 125, 126, 127, 128, 129, 130, 131, 132, 133, 134, 135, 136, 137, 138, 139, 140, 141, 142, 143, 144, 145, 146, 147, 148, 149, 150, 151, 152, 153, 154, 155, 156, 157, 158, 159, 160, 161, 162, 163, 164, 165, 166, 167, 168, 169, 170, 171, 172, 173, 174, 175, 176, 177, 178, 179, 180, 181, 182, 183, 184, 185, 186, 187, 188, 189, 190, 191, 192, 193, 194, 195, 196, 197, 198, 199, 200, 201, 202, 203, 204, 205, 206, 207, 208, 209, 210, 211, 212, 213, 214, 215, 216, 217, 218, 219, 220, 221, 222, 223, 224, 225, 226, 227, 228, 229, 230, 231, 232, 233, 234, 235, 236, 237, 238, 239, 240, 241, 242, 243, 244, 245], [0.9602, 0.9135, 0.8564, 0.7865, 0.7007, 0.5905, 0.4345, 0.3121, 0.2133, 0.1329, 0.07128, 0.9612, 0.9132, 0.8555, 0.7857, 0.6999, 0.5898, 0.4338, 0.3114, 0.2121, 0.1307, 0.06544, 0.9617, 0.9131, 0.8551, 0.7852, 0.6995, 0.5894, 0.4333, 0.3107, 0.2113, 0.1291, 0.062, 0.9619, 0.9131, 0.8549, 0.785, 0.6993, 0.5891, 0.433, 0.3103, 0.2107, 0.1281, 0.06003, 0.962, 0.9131, 0.8549, 0.785, 0.6992, 0.589, 0.4329, 0.3101, 0.2103, 0.1276, 0.05903, 0.962, 0.9132, 0.8549, 0.785, 0.6992, 0.5891, 0.4329, 0.3101, 0.2103, 0.1274, 0.05873, 0.9617, 0.9133, 0.8552, 0.7853, 0.6995, 0.5892, 0.433, 0.3103, 0.2104, 0.1276, 0.05905, 0.9992, 0.9613, 0.9135, 0.8557, 0.7858, 0.6999, 0.5897, 0.4334, 0.3106, 0.2109, 0.1282, 0.06008, 0.9603, 0.9141, 0.8569, 0.7868, 0.7007, 0.5904, 0.434, 0.3113, 0.2116, 0.1293, 0.06207, 0.9585, 0.9151, 0.8599, 0.7888, 0.7022, 0.5914, 0.4349, 0.3121, 0.2126, 0.1309, 0.06553, 0.955, 0.9167, 0.8679, 0.7923, 0.7041, 0.5927, 0.4359, 0.313, 0.2138, 0.1332, 0.07138, 0.9559, 0.9186, 0.8708, 0.7939, 0.7051, 0.5935, 0.4366, 0.3139, 0.2151, 0.1358, 0.08126, 0.9598, 0.9209, 0.8683, 0.7933, 0.7048, 0.5935, 0.4369, 0.3144, 0.216, 0.1377, 0.08695, 0.9616, 0.909, 0.8571, 0.7894, 0.7033, 0.5928, 0.4366, 0.3145, 0.2165, 0.1388, 0.0893, 0.9616, 0.9201, 0.8631, 0.7902, 0.7031, 0.5925, 0.4365, 0.3145, 0.2166, 0.139, 0.08863, 0.9606, 0.9052, 0.8538, 0.7873, 0.702, 0.592, 0.4363, 0.3144, 0.2166, 0.1387, 0.08476, 0.9589, 0.9162, 0.8594, 0.7888, 0.7025, 0.5923, 0.4363, 0.3144, 0.2165, 0.1389, 0.0886, 0.9548, 0.9163, 0.8671, 0.7914, 0.7036, 0.5927, 0.4364, 0.3142, 0.2163, 0.1386, 0.08924, 0.9552, 0.9138, 0.8659, 0.7909, 0.7033, 0.5924, 0.436, 0.3138, 0.2156, 0.1375, 0.08686, 0.9585, 0.9138, 0.8588, 0.7882, 0.7018, 0.5914, 0.4353, 0.313, 0.2146, 0.1355, 0.08115, 0.943, 0.9313, 0.9426, 0.9326, 0.9412, 0.932, 0.941, 0.9315, 0.9412, 0.938, 0.9406, 0.9382, 0.941, 0.9367, 0.9405, 0.9375, 0.9402, 0.9387, 0.9401, 0.9388, 0.9399, 0.9377, 0.9398, 0.938]): _vg.add([_i], _w, 'REPLACE')
_vg = ob_body.vertex_groups.new(name='fat.s')
for _i, _w in zip([0, 1, 2, 3, 4, 5, 6, 7, 8, 9, 10, 11, 12, 13, 14, 15, 16, 17, 18, 19, 20, 21, 22, 23, 24, 25, 26, 27, 28, 29, 30, 31, 32, 34, 35, 36, 37, 38, 39, 40, 41, 42, 43, 44, 45, 46, 47, 48, 49, 50, 51, 52, 53, 54, 55, 56, 57, 58, 59, 60, 61, 62, 63, 64, 65, 66, 67, 68, 69, 70, 71, 72, 73, 74, 75, 76, 77, 79, 80, 81, 82, 83, 84, 85, 86, 87, 88, 89, 90, 91, 92, 93, 94, 95, 96, 97, 98, 99, 100, 101, 102, 103, 104, 105, 106, 107, 108, 109, 110, 111, 112, 113, 114, 115, 116, 117, 118, 119, 120, 121, 122, 123, 124, 125, 126, 127, 128, 129, 130, 131, 132, 133, 134, 135, 136, 137, 138, 139, 140, 141, 142, 143, 144, 145, 146, 147, 148, 149, 150, 151, 152, 153, 154, 155, 156, 157, 158, 159, 160, 161, 162, 163, 164, 165, 166, 167, 168, 169, 170, 171, 172, 173, 174, 175, 176, 177, 178, 179, 180, 181, 182, 183, 184, 185, 186, 187, 188, 189, 190, 191, 192, 193, 194, 195, 196, 197, 198, 199, 200, 201, 202, 203, 204, 205, 206, 207, 208, 209, 210, 211, 212, 213, 214, 215, 216, 217, 218, 219, 220, 221, 222, 223, 224, 225, 226, 227, 228, 229, 230, 231, 232, 233, 234, 235, 236, 237, 238, 239, 240, 241, 242, 243, 244, 245], [0.01547, 0.07942, 0.1421, 0.2195, 0.3143, 0.3099, 0.344, 0.4337, 0.4352, 0.2438, 0.09421, 0.01547, 0.07942, 0.1421, 0.2195, 0.3143, 0.3099, 0.344, 0.4337, 0.4352, 0.2438, 0.09421, 0.01547, 0.07942, 0.1421, 0.2195, 0.3143, 0.3099, 0.344, 0.4337, 0.4352, 0.2438, 0.09421, 0.01547, 0.07942, 0.1421, 0.2195, 0.3143, 0.3099, 0.344, 0.4337, 0.4352, 0.2438, 0.09421, 0.01547, 0.07942, 0.1421, 0.2195, 0.3143, 0.3099, 0.344, 0.4337, 0.4352, 0.2438, 0.09421, 0.01547, 0.07942, 0.1421, 0.2195, 0.3143, 0.3099, 0.344, 0.4337, 0.4352, 0.2438, 0.09421, 0.01547, 0.07942, 0.1421, 0.2195, 0.3143, 0.3099, 0.344, 0.4337, 0.4352, 0.2438, 0.09421, 0.01547, 0.07942, 0.1421, 0.2195, 0.3143, 0.3099, 0.344, 0.4337, 0.4352, 0.2438, 0.09421, 0.01547, 0.07942, 0.1421, 0.2195, 0.3143, 0.3099, 0.344, 0.4337, 0.4352, 0.2438, 0.09421, 0.01547, 0.07942, 0.1421, 0.2195, 0.3143, 0.3099, 0.344, 0.4337, 0.4352, 0.2438, 0.09421, 0.01547, 0.07942, 0.1421, 0.2195, 0.3143, 0.3099, 0.344, 0.4337, 0.4352, 0.2438, 0.09421, 0.01547, 0.07942, 0.1421, 0.2195, 0.3143, 0.3099, 0.344, 0.4337, 0.4352, 0.2438, 0.09421, 0.01547, 0.07942, 0.1421, 0.2195, 0.3143, 0.3099, 0.344, 0.4337, 0.4352, 0.2438, 0.09421, 0.01547, 0.07942, 0.1421, 0.2195, 0.3143, 0.3099, 0.344, 0.4337, 0.4352, 0.2438, 0.09421, 0.01547, 0.07942, 0.1421, 0.2195, 0.3143, 0.3099, 0.344, 0.4337, 0.4352, 0.2438, 0.09421, 0.01547, 0.07942, 0.1421, 0.2195, 0.3143, 0.3099, 0.344, 0.4337, 0.4352, 0.2438, 0.09421, 0.01547, 0.07942, 0.1421, 0.2195, 0.3143, 0.3099, 0.344, 0.4337, 0.4352, 0.2438, 0.09421, 0.01547, 0.07942, 0.1421, 0.2195, 0.3143, 0.3099, 0.344, 0.4337, 0.4352, 0.2438, 0.09421, 0.01547, 0.07942, 0.1421, 0.2195, 0.3143, 0.3099, 0.344, 0.4337, 0.4352, 0.2438, 0.09421, 0.01547, 0.07942, 0.1421, 0.2195, 0.3143, 0.3099, 0.344, 0.4337, 0.4352, 0.2438, 0.09421, 0.01547, 0.07942, 0.01547, 0.07942, 0.01547, 0.07942, 0.01547, 0.07942, 0.01547, 0.07942, 0.01547, 0.07942, 0.01547, 0.07942, 0.01547, 0.07942, 0.01547, 0.07942, 0.01547, 0.07942, 0.01547, 0.07942, 0.01547, 0.07942]): _vg.add([_i], _w, 'REPLACE')
_vg = ob_body.vertex_groups.new(name='fat.e')
for _i, _w in zip([0, 1, 2, 3, 4, 5, 6, 7, 8, 9, 10, 11, 12, 13, 14, 15, 16, 17, 18, 19, 20, 21, 22, 23, 24, 25, 26, 27, 28, 29, 30, 31, 32, 34, 35, 36, 37, 38, 39, 40, 41, 42, 43, 44, 45, 46, 47, 48, 49, 50, 51, 52, 53, 54, 55, 56, 57, 58, 59, 60, 61, 62, 63, 64, 65, 66, 67, 68, 69, 70, 71, 72, 73, 74, 75, 76, 77, 79, 80, 81, 82, 83, 84, 85, 86, 87, 88, 89, 90, 91, 92, 93, 94, 95, 96, 97, 98, 99, 100, 101, 102, 103, 104, 105, 106, 107, 108, 109, 110, 111, 112, 113, 114, 115, 116, 117, 118, 119, 120, 121, 122, 123, 124, 125, 126, 127, 128, 129, 130, 131, 132, 133, 134, 135, 136, 137, 138, 139, 140, 141, 142, 143, 144, 145, 146, 147, 148, 149, 150, 151, 152, 153, 154, 155, 156, 157, 158, 159, 160, 161, 162, 163, 164, 165, 166, 167, 168, 169, 170, 171, 172, 173, 174, 175, 176, 177, 178, 179, 180, 181, 182, 183, 184, 185, 186, 187, 188, 189, 190, 191, 192, 193, 194, 195, 196, 197, 198, 199, 200, 201, 202, 203, 204, 205, 206, 207, 208, 209, 210, 211, 212, 213, 214, 215, 216, 217, 218, 219, 220, 221, 222, 223, 224, 225, 226, 227, 228, 229, 230, 231, 232, 233, 234, 235, 236, 237, 238, 239, 240, 241, 242, 243, 244, 245], [0.114, 0.2765, 0.4946, 0.5265, 0.4763, 0.4931, 0.4468, 0.3124, 0.2021, 0.1132, 0.03749, 0.114, 0.2765, 0.4946, 0.5265, 0.4763, 0.4931, 0.4468, 0.3124, 0.2021, 0.1132, 0.03749, 0.114, 0.2765, 0.4946, 0.5265, 0.4763, 0.4931, 0.4468, 0.3124, 0.2021, 0.1132, 0.03749, 0.114, 0.2765, 0.4946, 0.5265, 0.4763, 0.4931, 0.4468, 0.3124, 0.2021, 0.1132, 0.03749, 0.114, 0.2765, 0.4946, 0.5265, 0.4763, 0.4931, 0.4468, 0.3124, 0.2021, 0.1132, 0.03749, 0.114, 0.2765, 0.4946, 0.5265, 0.4763, 0.4931, 0.4468, 0.3124, 0.2021, 0.1132, 0.03749, 0.114, 0.2765, 0.4946, 0.5265, 0.4763, 0.4931, 0.4468, 0.3124, 0.2021, 0.1132, 0.03749, 0.114, 0.2765, 0.4946, 0.5265, 0.4763, 0.4931, 0.4468, 0.3124, 0.2021, 0.1132, 0.03749, 0.114, 0.2765, 0.4946, 0.5265, 0.4763, 0.4931, 0.4468, 0.3124, 0.2021, 0.1132, 0.03749, 0.114, 0.2765, 0.4946, 0.5265, 0.4763, 0.4931, 0.4468, 0.3124, 0.2021, 0.1132, 0.03749, 0.114, 0.2765, 0.4946, 0.5265, 0.4763, 0.4931, 0.4468, 0.3124, 0.2021, 0.1132, 0.03749, 0.114, 0.2765, 0.4946, 0.5265, 0.4763, 0.4931, 0.4468, 0.3124, 0.2021, 0.1132, 0.03749, 0.114, 0.2765, 0.4946, 0.5265, 0.4763, 0.4931, 0.4468, 0.3124, 0.2021, 0.1132, 0.03749, 0.114, 0.2765, 0.4946, 0.5265, 0.4763, 0.4931, 0.4468, 0.3124, 0.2021, 0.1132, 0.03749, 0.114, 0.2765, 0.4946, 0.5265, 0.4763, 0.4931, 0.4468, 0.3124, 0.2021, 0.1132, 0.03749, 0.114, 0.2765, 0.4946, 0.5265, 0.4763, 0.4931, 0.4468, 0.3124, 0.2021, 0.1132, 0.03749, 0.114, 0.2765, 0.4946, 0.5265, 0.4763, 0.4931, 0.4468, 0.3124, 0.2021, 0.1132, 0.03749, 0.114, 0.2765, 0.4946, 0.5265, 0.4763, 0.4931, 0.4468, 0.3124, 0.2021, 0.1132, 0.03749, 0.114, 0.2765, 0.4946, 0.5265, 0.4763, 0.4931, 0.4468, 0.3124, 0.2021, 0.1132, 0.03749, 0.114, 0.2765, 0.4946, 0.5265, 0.4763, 0.4931, 0.4468, 0.3124, 0.2021, 0.1132, 0.03749, 0.114, 0.2765, 0.114, 0.2765, 0.114, 0.2765, 0.114, 0.2765, 0.114, 0.2765, 0.114, 0.2765, 0.114, 0.2765, 0.114, 0.2765, 0.114, 0.2765, 0.114, 0.2765, 0.114, 0.2765, 0.114, 0.2765]): _vg.add([_i], _w, 'REPLACE')
_vg = ob_body.vertex_groups.new(name='fat.se')
for _i, _w in zip([0, 1, 2, 3, 4, 5, 6, 7, 8, 11, 12, 13, 14, 15, 16, 17, 18, 19, 22, 23, 24, 25, 26, 27, 28, 29, 30, 34, 35, 36, 37, 38, 39, 40, 41, 42, 45, 46, 47, 48, 49, 50, 51, 52, 53, 56, 57, 58, 59, 60, 61, 62, 63, 64, 67, 68, 69, 70, 71, 72, 73, 74, 75, 79, 80, 81, 82, 83, 84, 85, 86, 87, 90, 91, 92, 93, 94, 95, 96, 97, 98, 101, 102, 103, 104, 105, 106, 107, 108, 109, 112, 113, 114, 115, 116, 117, 118, 119, 120, 123, 124, 125, 126, 127, 128, 129, 130, 131, 134, 135, 136, 137, 138, 139, 140, 141, 142, 145, 146, 147, 148, 149, 150, 151, 152, 153, 156, 157, 158, 159, 160, 161, 162, 163, 164, 167, 168, 169, 170, 171, 172, 173, 174, 175, 178, 179, 180, 181, 182, 183, 184, 185, 186, 189, 190, 191, 192, 193, 194, 195, 196, 197, 200, 201, 202, 203, 204, 205, 206, 207, 208, 211, 212, 213, 214, 215, 216, 217, 218, 219, 222, 223, 224, 225, 226, 227, 228, 229, 230, 231, 232, 233, 234, 235, 236, 237, 238, 239, 240, 241, 242, 243, 244, 245], [0.6847, 0.5633, 0.298, 0.184, 0.1246, 0.08868, 0.06385, 0.03928, 0.007764, 0.6847, 0.5633, 0.298, 0.184, 0.1246, 0.08868, 0.06385, 0.03928, 0.007764, 0.6847, 0.5633, 0.298, 0.184, 0.1246, 0.08868, 0.06385, 0.03928, 0.007764, 0.6847, 0.5633, 0.298, 0.184, 0.1246, 0.08868, 0.06385, 0.03928, 0.007764, 0.6847, 0.5633, 0.298, 0.184, 0.1246, 0.08868, 0.06385, 0.03928, 0.007764, 0.6847, 0.5633, 0.298, 0.184, 0.1246, 0.08868, 0.06385, 0.03928, 0.007764, 0.6847, 0.5633, 0.298, 0.184, 0.1246, 0.08868, 0.06385, 0.03928, 0.007764, 0.6847, 0.5633, 0.298, 0.184, 0.1246, 0.08868, 0.06385, 0.03928, 0.007764, 0.6847, 0.5633, 0.298, 0.184, 0.1246, 0.08868, 0.06385, 0.03928, 0.007764, 0.6847, 0.5633, 0.298, 0.184, 0.1246, 0.08868, 0.06385, 0.03928, 0.007764, 0.6847, 0.5633, 0.298, 0.184, 0.1246, 0.08868, 0.06385, 0.03928, 0.007764, 0.6847, 0.5633, 0.298, 0.184, 0.1246, 0.08868, 0.06385, 0.03928, 0.007764, 0.6847, 0.5633, 0.298, 0.184, 0.1246, 0.08868, 0.06385, 0.03928, 0.007764, 0.6847, 0.5633, 0.298, 0.184, 0.1246, 0.08868, 0.06385, 0.03928, 0.007764, 0.6847, 0.5633, 0.298, 0.184, 0.1246, 0.08868, 0.06385, 0.03928, 0.007764, 0.6847, 0.5633, 0.298, 0.184, 0.1246, 0.08868, 0.06385, 0.03928, 0.007764, 0.6847, 0.5633, 0.298, 0.184, 0.1246, 0.08868, 0.06385, 0.03928, 0.007764, 0.6847, 0.5633, 0.298, 0.184, 0.1246, 0.08868, 0.06385, 0.03928, 0.007764, 0.6847, 0.5633, 0.298, 0.184, 0.1246, 0.08868, 0.06385, 0.03928, 0.007764, 0.6847, 0.5633, 0.298, 0.184, 0.1246, 0.08868, 0.06385, 0.03928, 0.007764, 0.6847, 0.5633, 0.6847, 0.5633, 0.6847, 0.5633, 0.6847, 0.5633, 0.6847, 0.5633, 0.6847, 0.5633, 0.6847, 0.5633, 0.6847, 0.5633, 0.6847, 0.5633, 0.6847, 0.5633, 0.6847, 0.5633, 0.6847, 0.5633]): _vg.add([_i], _w, 'REPLACE')
_vg = ob_body.vertex_groups.new(name='fat.ne')
for _i, _w in zip([0, 1, 2, 11, 12, 13, 22, 23, 24, 34, 35, 36, 45, 46, 47, 56, 57, 58, 67, 68, 69, 78, 79, 80, 81, 90, 91, 92, 101, 102, 103, 112, 113, 114, 123, 124, 125, 134, 135, 136, 145, 146, 147, 156, 157, 158, 167, 168, 169, 178, 179, 180, 189, 190, 191, 200, 201, 202, 211, 212, 213, 222, 223, 224, 225, 226, 227, 228, 229, 230, 231, 232, 233, 234, 235, 236, 237, 238, 239, 240, 241, 242, 243, 244, 245], [0.1611, 0.0629, 0.01655, 0.1611, 0.0629, 0.01655, 0.1611, 0.0629, 0.01655, 0.1611, 0.0629, 0.01655, 0.1611, 0.0629, 0.01655, 0.1611, 0.0629, 0.01655, 0.1611, 0.0629, 0.01655, 0.998, 0.1611, 0.0629, 0.01655, 0.1611, 0.0629, 0.01655, 0.1611, 0.0629, 0.01655, 0.1611, 0.0629, 0.01655, 0.1611, 0.0629, 0.01655, 0.1611, 0.0629, 0.01655, 0.1611, 0.0629, 0.01655, 0.1611, 0.0629, 0.01655, 0.1611, 0.0629, 0.01655, 0.1611, 0.0629, 0.01655, 0.1611, 0.0629, 0.01655, 0.1611, 0.0629, 0.01655, 0.1611, 0.0629, 0.01655, 0.1611, 0.0629, 0.1611, 0.0629, 0.1611, 0.0629, 0.1611, 0.0629, 0.1611, 0.0629, 0.1611, 0.0629, 0.1611, 0.0629, 0.1611, 0.0629, 0.1611, 0.0629, 0.1611, 0.0629, 0.1611, 0.0629, 0.1611, 0.0629]): _vg.add([_i], _w, 'REPLACE')
_m = ob_body.modifiers.new('Armature', 'ARMATURE')
_m.object = ob_armature
ob_eye_l.parent = ob_armature
ob_eye_l.location = (0.3994, -0.6323, 1.11)
ob_eye_l.rotation_euler = (1.283, -0.07472, 0.2477)
ob_eye_l.scale = (0.2283, 0.2283, 0.2283)
ob_eye_l.lineart.crease_threshold = 0.0
_vg = ob_eye_l.vertex_groups.new(name='root')
_vg = ob_eye_l.vertex_groups.new(name='forehead')
_vg = ob_eye_l.vertex_groups.new(name='fatcontrol')
_vg = ob_eye_l.vertex_groups.new(name='fat.s')
for _i, _w in zip([1, 6, 11, 12, 13, 14, 15, 16, 17, 18, 19, 20, 21, 22, 23, 24, 25, 26, 27, 28, 29, 30, 31, 32, 33, 34, 35, 36, 37, 38, 39, 40, 41, 42, 43, 44, 45, 46, 47, 48, 49, 50, 51, 52, 53, 56], [0.003168, 0.00407, 0.008188, 0.003469, 0.001302, 0.001156, 0.003263, 0.01578, 0.01523, 0.01451, 0.01165, 0.009356, 0.01641, 0.02667, 0.03675, 0.04283, 0.0296, 0.01731, 0.03856, 0.06091, 0.08087, 0.05226, 0.02452, 0.0438, 0.07599, 0.08342, 0.05336, 0.02505, 0.03281, 0.05005, 0.05023, 0.03326, 0.01841, 0.00775, 0.0204, 0.02162, 0.01904, 0.01426, 0.01038, 0.01106, 0.006619, 0.003681, 0.002679, 0.003963, 0.005419, 1.882e-05]): _vg.add([_i], _w, 'REPLACE')
_vg = ob_eye_l.vertex_groups.new(name='fat.e')
_vg = ob_eye_l.vertex_groups.new(name='fat.se')
for _i, _w in zip([0, 1, 2, 3, 4, 5, 6, 7, 8, 9, 10, 11, 12, 13, 14, 15, 16, 17, 18, 19, 20, 21, 22, 23, 24, 25, 26, 27, 28, 29, 30, 31, 32, 33, 34, 35, 36, 37, 38, 39, 40, 41, 42, 43, 44, 45, 46, 47, 48, 49, 50, 51, 52, 53, 54, 55, 56], [0.9768, 0.9734, 0.9767, 0.9781, 0.9778, 0.9757, 0.973, 0.9761, 0.9774, 0.9771, 0.9752, 0.9709, 0.9733, 0.9743, 0.9744, 0.9734, 0.9671, 0.9674, 0.9677, 0.9692, 0.9703, 0.9668, 0.9617, 0.9566, 0.9536, 0.9602, 0.9663, 0.9557, 0.9391, 0.9191, 0.9477, 0.9627, 0.9531, 0.924, 0.9166, 0.9466, 0.9625, 0.9586, 0.95, 0.9498, 0.9584, 0.9658, 0.9711, 0.9648, 0.9642, 0.9655, 0.9679, 0.9698, 0.9695, 0.9717, 0.9732, 0.9737, 0.973, 0.9723, 0.9754, 0.9767, 0.975]): _vg.add([_i], _w, 'REPLACE')
_vg = ob_eye_l.vertex_groups.new(name='fat.ne')
_vg = ob_eye_l.vertex_groups.new(name='fat.n')
_vg = ob_eye_l.vertex_groups.new(name='fat.nw')
_vg = ob_eye_l.vertex_groups.new(name='fat.w')
_vg = ob_eye_l.vertex_groups.new(name='fat.sw')
_m = ob_eye_l.modifiers.new('Armature', 'ARMATURE')
_m.object = ob_armature
ob_eye_r.parent = ob_armature
ob_eye_r.location = (-0.3994, -0.6323, 1.11)
ob_eye_r.rotation_euler = (1.283, -0.07472, -0.2477)
ob_eye_r.scale = (0.2283, 0.2283, 0.2283)
ob_eye_r.lineart.crease_threshold = 0.0
_vg = ob_eye_r.vertex_groups.new(name='root')
_vg = ob_eye_r.vertex_groups.new(name='forehead')
_vg = ob_eye_r.vertex_groups.new(name='fatcontrol')
_vg = ob_eye_r.vertex_groups.new(name='fat.s')
for _i, _w in zip([0, 2, 38, 43, 44, 45, 46, 48, 49, 50, 51, 53, 54, 55], [0.02238, 0.001212, 0.001363, 0.008772, 0.02427, 0.02314, 0.007218, 0.01627, 0.05807, 0.06134, 0.02063, 0.008848, 0.02385, 0.00671]): _vg.add([_i], _w, 'REPLACE')
_vg = ob_eye_r.vertex_groups.new(name='fat.e')
_vg = ob_eye_r.vertex_groups.new(name='fat.se')
_vg = ob_eye_r.vertex_groups.new(name='fat.ne')
_vg = ob_eye_r.vertex_groups.new(name='fat.n')
_vg = ob_eye_r.vertex_groups.new(name='fat.nw')
_vg = ob_eye_r.vertex_groups.new(name='fat.w')
_vg = ob_eye_r.vertex_groups.new(name='fat.sw')
for _i, _w in zip([0, 1, 2, 3, 4, 5, 6, 7, 8, 9, 10, 11, 12, 13, 14, 15, 16, 17, 18, 19, 20, 21, 22, 23, 24, 25, 26, 27, 28, 29, 30, 31, 32, 33, 34, 35, 36, 37, 38, 39, 40, 41, 42, 43, 44, 45, 46, 47, 48, 49, 50, 51, 52, 53, 54, 55, 56], [0.9638, 0.9752, 0.9744, 0.9757, 0.9781, 0.9803, 0.9789, 0.9803, 0.9816, 0.9823, 0.9824, 0.9812, 0.9834, 0.9845, 0.9847, 0.9839, 0.9823, 0.9847, 0.9858, 0.9857, 0.9846, 0.9776, 0.9823, 0.9847, 0.9858, 0.9857, 0.9846, 0.9812, 0.9834, 0.9845, 0.9846, 0.9838, 0.979, 0.9803, 0.9815, 0.9822, 0.9823, 0.9753, 0.9743, 0.9755, 0.9779, 0.9801, 0.982, 0.9706, 0.9629, 0.9634, 0.9714, 0.9777, 0.9669, 0.9419, 0.9387, 0.9647, 0.9763, 0.9706, 0.9631, 0.9716, 0.9778]): _vg.add([_i], _w, 'REPLACE')
_m = ob_eye_r.modifiers.new('Armature', 'ARMATURE')
_m.object = ob_armature
ob_lamp.location = (4.077, -10.48, 0.7887)
ob_lamp.rotation_euler = (0.6503, 0.05522, 1.866)
ob_lamp.lock_rotations_4d = False
ob_lamp.empty_display_type = 'ARROWS'
ob_lamp.color = (0.0, 0.0, 0.0, 0.0)
ob_lamp.lineart.crease_threshold = 0.0
ob_camera.location = (7.481, -6.508, 5.344)
ob_camera.rotation_euler = (1.109, 0.01082, 0.8149)
ob_camera.lock_rotations_4d = False
ob_camera.empty_display_type = 'ARROWS'
ob_camera.color = (0.0, 0.0, 0.0, 0.0)
ob_camera.display_type = 'WIRE'
ob_camera.lineart.crease_threshold = 0.0

# ---- collection membership
col_collection_1.objects.link(ob_armature)
col_collection_1.objects.link(ob_body)
col_collection_1.objects.link(ob_eye_l)
col_collection_1.objects.link(ob_eye_r)
col_collection_1.objects.link(ob_lamp)
col_collection_1.objects.link(ob_camera)

# ---- scene / render settings (as saved in the file)
scene.camera = ob_camera
scene.frame_start = 0; scene.frame_end = 250; scene.frame_set(179)
scene.render.engine = 'BLENDER_EEVEE_NEXT'
scene.render.resolution_percentage = 50
scene.render.dither_intensity = 0.0
scene.cycles.use_denoising = False
scene.cycles.samples = 10
scene.cycles.sampling_pattern = 'TABULATED_SOBOL'
scene.cycles.light_sampling_threshold = 0.0
scene.cycles.use_adaptive_sampling = False
scene.cycles.use_light_tree = False
scene.cycles.blur_glossy = 0.0
scene.cycles.pixel_filter_type = 'GAUSSIAN'
scene.cycles.sample_clamp_indirect = 0.0
scene.view_settings.view_transform = 'Standard'
bpy.context.view_layer.update()
